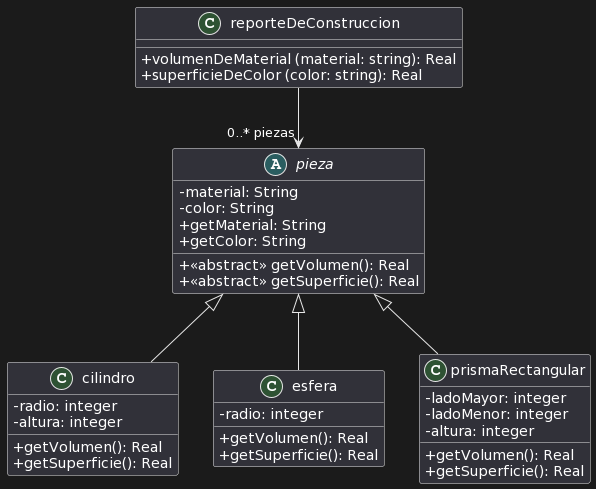

The diagram above was rendered by PlantUML. Its source (embedded in the PNG):
@startuml
skinparam classAttributeIconSize 0

class reporteDeConstruccion{
+ volumenDeMaterial (material: string): Real
+ superficieDeColor (color: string): Real
}

abstract class pieza{
- material: String
- color: String
+ getMaterial: String
+ getColor: String
+ <<abstract>> getVolumen(): Real
+ <<abstract>> getSuperficie(): Real
}

class cilindro{
- radio: integer
- altura: integer
+ getVolumen(): Real
+ getSuperficie(): Real
}

class esfera{
- radio: integer
+ getVolumen(): Real
+ getSuperficie(): Real
}

class prismaRectangular{
- ladoMayor: integer
- ladoMenor: integer
- altura: integer
+ getVolumen(): Real
+ getSuperficie(): Real
}

reporteDeConstruccion --> "0..* piezas" pieza
pieza <|-- cilindro
pieza <|-- esfera
pieza <|-- prismaRectangular
@enduml